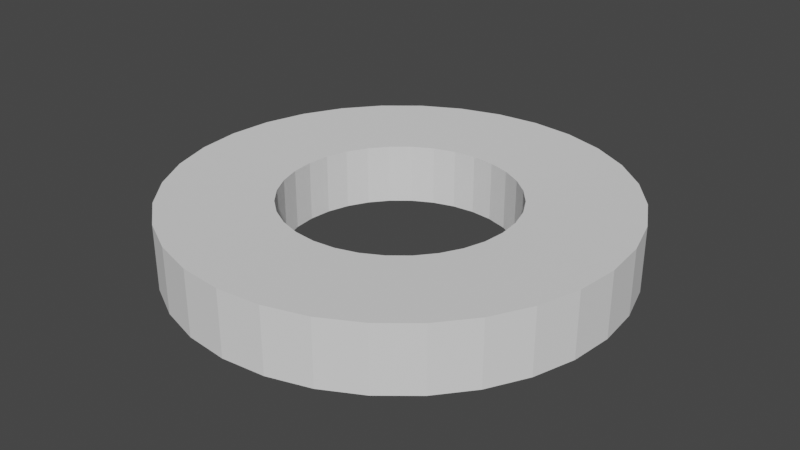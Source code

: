 # Source: ColorSwitchStyle.blend  (saved by Blender 3.1.7; exported with 4.5.12 LTS)
import bpy
from mathutils import Matrix  # noqa: F401  (used for matrix-valued properties, if any)

bpy.ops.wm.read_factory_settings(use_empty=True)
scene = bpy.context.scene
scene.name = 'Scene'

# ---- collections
col_collection = bpy.data.collections.new('Collection'); scene.collection.children.link(col_collection)

# ---- world
world_world = bpy.data.worlds.new('World'); scene.world = world_world
world_world.use_nodes = True; world_world.node_tree.nodes.clear()
_N = world_world.node_tree.nodes; _L = world_world.node_tree.links
n0 = _N.new('ShaderNodeOutputWorld'); n0.name = 'World Output'; n0.location = (300, 300)
n1 = _N.new('ShaderNodeBackground'); n1.name = 'Background'; n1.location = (10, 300)
n1.inputs[0].default_value = (0.05088, 0.05088, 0.05088, 1.0)
_L.new(n1.outputs[0], n0.inputs[0])
n0.is_active_output = True
world_world.color = (0.05088, 0.05088, 0.05088)
world_world.use_sun_shadow = False
world_world.sun_shadow_jitter_overblur = 0.0

# ---- meshes
me_cylinder = bpy.data.meshes.new('Cylinder')
me_cylinder.from_pydata([(-1.946e-08, 0.5131, -0.9238), (-1.946e-08, 0.5131, 0.9238), (-0.5131, 1.139e-08, -0.9238), (-0.5131, 1.139e-08, 0.9238), (-0.5033, 0.1001, -0.9238), (-0.5033, 0.1001, 0.9238), (-0.4741, 0.1964, -0.9238), (-0.4741, 0.1964, 0.9238), (-0.4266, 0.2851, -0.9238), (-0.4266, 0.2851, 0.9238), (-0.3628, 0.3628, -0.9238), (-0.3628, 0.3628, 0.9238), (-0.2851, 0.4266, -0.9238), (-0.2851, 0.4266, 0.9238), (-0.1964, 0.4741, -0.9238), (-0.1964, 0.4741, 0.9238), (-0.1001, 0.5033, -0.9238), (-0.1001, 0.5033, 0.9238), (0.0, 1.0, -1.0), (0.0, 1.0, 1.0), (-1.0, 1.192e-08, -1.0), (-1.0, 1.192e-08, 1.0), (-0.9808, 0.1951, -1.0), (-0.9808, 0.1951, 1.0), (-0.9239, 0.3827, -1.0), (-0.9239, 0.3827, 1.0), (-0.8315, 0.5556, -1.0), (-0.8315, 0.5556, 1.0), (-0.7071, 0.7071, -1.0), (-0.7071, 0.7071, 1.0), (-0.5556, 0.8315, -1.0), (-0.5556, 0.8315, 1.0), (-0.3827, 0.9239, -1.0), (-0.3827, 0.9239, 1.0), (-0.1951, 0.9808, -1.0), (-0.1951, 0.9808, 1.0)], [], [(20, 21, 23, 22), (22, 23, 25, 24), (24, 25, 27, 26), (26, 27, 29, 28), (28, 29, 31, 30), (30, 31, 33, 32), (17, 15, 14, 16), (32, 33, 35, 34), (34, 35, 19, 18), (1, 17, 16, 0), (4, 2, 20, 22), (3, 5, 23, 21), (6, 4, 22, 24), (5, 7, 25, 23), (8, 6, 24, 26), (7, 9, 27, 25), (10, 8, 26, 28), (9, 11, 29, 27), (12, 10, 28, 30), (11, 13, 31, 29), (14, 12, 30, 32), (13, 15, 33, 31), (16, 14, 32, 34), (15, 17, 35, 33), (0, 16, 34, 18), (17, 1, 19, 35), (15, 13, 12, 14), (13, 11, 10, 12), (11, 9, 8, 10), (9, 7, 6, 8), (7, 5, 4, 6), (5, 3, 2, 4)])
_uv = me_cylinder.uv_layers.new(name='UVMap')
_uv.uv.foreach_set('vector', [0.25, 0.5, 0.25, 1.0, 0.2188, 1.0, 0.2188, 0.5, 0.2188, 0.5, 0.2188, 1.0, 0.1875, 1.0, 0.1875, 0.5, 0.1875, 0.5, 0.1875, 1.0, 0.1562, 1.0, 0.1562, 0.5, 0.1562, 0.5, 0.1562, 1.0, 0.125, 1.0, 0.125, 0.5, 0.125, 0.5, 0.125, 1.0, 0.09375, 1.0, 0.09375, 0.5, 0.09375, 0.5, 0.09375, 1.0, 0.0625, 1.0, 0.0625, 0.5, 0.2129, 0.4368, 0.1771, 0.4259, 0.6771, 0.4259, 0.7129, 0.4368, 0.0625, 0.5, 0.0625, 1.0, 0.03125, 1.0, 0.03125, 0.5, 0.03125, 0.5, 0.03125, 1.0, 0.0, 1.0, 0.0, 0.5, 0.25, 0.4404, 0.2129, 0.4368, 0.7129, 0.4368, 0.75, 0.4404, 0.5632, 0.2871, 0.5596, 0.25, 0.51, 0.25, 0.5146, 0.2968, 0.05958, 0.25, 0.06324, 0.2871, 0.01461, 0.2968, 0.01, 0.25, 0.5741, 0.3229, 0.5632, 0.2871, 0.5146, 0.2968, 0.5283, 0.3418, 0.06324, 0.2871, 0.07407, 0.3229, 0.02827, 0.3418, 0.01461, 0.2968, 0.5917, 0.3558, 0.5741, 0.3229, 0.5283, 0.3418, 0.5504, 0.3833, 0.07407, 0.3229, 0.09167, 0.3558, 0.05045, 0.3833, 0.02827, 0.3418, 0.6154, 0.3846, 0.5917, 0.3558, 0.5504, 0.3833, 0.5803, 0.4197, 0.09167, 0.3558, 0.1154, 0.3846, 0.08029, 0.4197, 0.05045, 0.3833, 0.6442, 0.4083, 0.6154, 0.3846, 0.5803, 0.4197, 0.6167, 0.4496, 0.1154, 0.3846, 0.1442, 0.4083, 0.1167, 0.4496, 0.08029, 0.4197, 0.6771, 0.4259, 0.6442, 0.4083, 0.6167, 0.4496, 0.6582, 0.4717, 0.1442, 0.4083, 0.1771, 0.4259, 0.1582, 0.4717, 0.1167, 0.4496, 0.7129, 0.4368, 0.6771, 0.4259, 0.6582, 0.4717, 0.7032, 0.4854, 0.1771, 0.4259, 0.2129, 0.4368, 0.2032, 0.4854, 0.1582, 0.4717, 0.75, 0.4404, 0.7129, 0.4368, 0.7032, 0.4854, 0.75, 0.49, 0.2129, 0.4368, 0.25, 0.4404, 0.25, 0.49, 0.2032, 0.4854, 0.1771, 0.4259, 0.1442, 0.4083, 0.6442, 0.4083, 0.6771, 0.4259, 0.1442, 0.4083, 0.1154, 0.3846, 0.6154, 0.3846, 0.6442, 0.4083, 0.1154, 0.3846, 0.09167, 0.3558, 0.5917, 0.3558, 0.6154, 0.3846, 0.09167, 0.3558, 0.07407, 0.3229, 0.5741, 0.3229, 0.5917, 0.3558, 0.07407, 0.3229, 0.06324, 0.2871, 0.5632, 0.2871, 0.5741, 0.3229, 0.06324, 0.2871, 0.05958, 0.25, 0.5596, 0.25, 0.5632, 0.2871])
me_cylinder.use_remesh_fix_poles = True
me_cylinder.use_remesh_preserve_attributes = False
me_cylinder.update()
me_cylinder_001 = bpy.data.meshes.new('Cylinder.001')
me_cylinder_001.from_pydata([(0.1001, 0.5033, -0.9238), (-1.946e-08, 0.5131, -0.9238), (0.1964, 0.4741, -0.9238), (0.1951, 0.9808, -1.0), (0.1001, 0.5033, 0.9238), (-1.946e-08, 0.5131, 0.9238), (0.1964, 0.4741, 0.9238), (0.1951, 0.9808, 1.0), (0.0, 1.0, 1.0), (0.3827, 0.9239, 1.0), (0.3827, 0.9239, -1.0), (0.5556, 0.8315, 1.0), (0.5556, 0.8315, -1.0), (0.7071, 0.7071, 1.0), (0.2851, 0.4266, 0.9238), (0.3628, 0.3628, 0.9238), (0.2851, 0.4266, -0.9238), (0.3628, 0.3628, -0.9238), (0.4266, 0.2851, -0.9238), (0.7071, 0.7071, -1.0), (0.8315, 0.5556, -1.0), (0.8315, 0.5556, 1.0), (0.9239, 0.3827, -1.0), (0.9239, 0.3827, 1.0), (0.9808, 0.1951, -1.0), (0.4741, 0.1964, -0.9238), (0.5033, 0.1001, -0.9238), (0.4741, 0.1964, 0.9238), (0.4266, 0.2851, 0.9238), (0.5033, 0.1001, 0.9238), (0.5131, -2.059e-08, 0.9238), (0.9808, 0.1951, 1.0), (1.0, -4.371e-08, 1.0), (1.0, -4.371e-08, -1.0), (0.5131, -2.059e-08, -0.9238), (0.0, 1.0, -1.0)], [], [(4, 5, 1, 0), (0, 1, 35, 3), (6, 4, 0, 2), (2, 0, 3, 10), (5, 4, 7, 8), (4, 6, 9, 7), (35, 8, 7, 3), (3, 7, 9, 10), (10, 9, 11, 12), (6, 14, 11, 9), (12, 11, 13, 19), (14, 15, 13, 11), (14, 6, 2, 16), (15, 14, 16, 17), (16, 2, 10, 12), (17, 16, 12, 19), (28, 15, 17, 18), (18, 17, 19, 20), (19, 13, 21, 20), (20, 21, 23, 22), (25, 18, 20, 22), (22, 23, 31, 24), (26, 25, 22, 24), (27, 28, 18, 25), (29, 27, 25, 26), (28, 27, 23, 21), (27, 29, 31, 23), (30, 29, 26, 34), (29, 30, 32, 31), (24, 31, 32, 33), (34, 26, 24, 33), (15, 28, 21, 13)])
_uv = me_cylinder_001.uv_layers.new(name='UVMap')
_uv.uv.foreach_set('vector', [0.2871, 0.4368, 0.25, 0.4404, 0.75, 0.4404, 0.7871, 0.4368, 0.7871, 0.4368, 0.75, 0.4404, 0.75, 0.49, 0.7968, 0.4854, 0.3229, 0.4259, 0.2871, 0.4368, 0.7871, 0.4368, 0.8229, 0.4259, 0.8229, 0.4259, 0.7871, 0.4368, 0.7968, 0.4854, 0.8418, 0.4717, 0.25, 0.4404, 0.2871, 0.4368, 0.2968, 0.4854, 0.25, 0.49, 0.2871, 0.4368, 0.3229, 0.4259, 0.3418, 0.4717, 0.2968, 0.4854, 1.0, 0.5, 1.0, 1.0, 0.9688, 1.0, 0.9688, 0.5, 0.9688, 0.5, 0.9688, 1.0, 0.9375, 1.0, 0.9375, 0.5, 0.9375, 0.5, 0.9375, 1.0, 0.9062, 1.0, 0.9062, 0.5, 0.3229, 0.4259, 0.3558, 0.4083, 0.3833, 0.4496, 0.3418, 0.4717, 0.9062, 0.5, 0.9062, 1.0, 0.875, 1.0, 0.875, 0.5, 0.3558, 0.4083, 0.3846, 0.3846, 0.4197, 0.4197, 0.3833, 0.4496, 0.3558, 0.4083, 0.3229, 0.4259, 0.8229, 0.4259, 0.8558, 0.4083, 0.3846, 0.3846, 0.3558, 0.4083, 0.8558, 0.4083, 0.8846, 0.3846, 0.8558, 0.4083, 0.8229, 0.4259, 0.8418, 0.4717, 0.8833, 0.4496, 0.8846, 0.3846, 0.8558, 0.4083, 0.8833, 0.4496, 0.9197, 0.4197, 0.4083, 0.3558, 0.3846, 0.3846, 0.8846, 0.3846, 0.9083, 0.3558, 0.9083, 0.3558, 0.8846, 0.3846, 0.9197, 0.4197, 0.9496, 0.3833, 0.875, 0.5, 0.875, 1.0, 0.8438, 1.0, 0.8438, 0.5, 0.8438, 0.5, 0.8438, 1.0, 0.8125, 1.0, 0.8125, 0.5, 0.9259, 0.3229, 0.9083, 0.3558, 0.9496, 0.3833, 0.9717, 0.3418, 0.8125, 0.5, 0.8125, 1.0, 0.7812, 1.0, 0.7812, 0.5, 0.9368, 0.2871, 0.9259, 0.3229, 0.9717, 0.3418, 0.9854, 0.2968, 0.4259, 0.3229, 0.4083, 0.3558, 0.9083, 0.3558, 0.9259, 0.3229, 0.4368, 0.2871, 0.4259, 0.3229, 0.9259, 0.3229, 0.9368, 0.2871, 0.4083, 0.3558, 0.4259, 0.3229, 0.4717, 0.3418, 0.4496, 0.3833, 0.4259, 0.3229, 0.4368, 0.2871, 0.4854, 0.2968, 0.4717, 0.3418, 0.4404, 0.25, 0.4368, 0.2871, 0.9368, 0.2871, 0.9404, 0.25, 0.4368, 0.2871, 0.4404, 0.25, 0.49, 0.25, 0.4854, 0.2968, 0.7812, 0.5, 0.7812, 1.0, 0.75, 1.0, 0.75, 0.5, 0.9404, 0.25, 0.9368, 0.2871, 0.9854, 0.2968, 0.99, 0.25, 0.3846, 0.3846, 0.4083, 0.3558, 0.4496, 0.3833, 0.4197, 0.4197])
me_cylinder_001.use_remesh_fix_poles = True
me_cylinder_001.use_remesh_preserve_attributes = False
me_cylinder_001.update()
me_cylinder_002 = bpy.data.meshes.new('Cylinder.002')
me_cylinder_002.from_pydata([(0.5131, -2.059e-08, -0.9238), (0.5033, -0.1001, -0.9238), (0.5131, -2.059e-08, 0.9238), (1.0, -4.371e-08, -1.0), (0.9808, -0.1951, -1.0), (1.0, -4.371e-08, 1.0), (0.9808, -0.1951, 1.0), (0.9239, -0.3827, 1.0), (0.5033, -0.1001, 0.9238), (0.4741, -0.1964, 0.9238), (0.4266, -0.2851, 0.9238), (0.4741, -0.1964, -0.9238), (0.4266, -0.2851, -0.9238), (0.9239, -0.3827, -1.0), (0.8315, -0.5556, -1.0), (0.8315, -0.5556, 1.0), (0.7071, -0.7071, -1.0), (0.7071, -0.7071, 1.0), (0.5556, -0.8315, -1.0), (0.3628, -0.3628, -0.9238), (0.2851, -0.4266, -0.9238), (0.3628, -0.3628, 0.9238), (0.2851, -0.4266, 0.9238), (0.1964, -0.4741, 0.9238), (0.5556, -0.8315, 1.0), (0.3827, -0.9239, 1.0), (0.3827, -0.9239, -1.0), (0.1951, -0.9808, 1.0), (0.1951, -0.9808, -1.0), (-8.742e-08, -1.0, 1.0), (0.1001, -0.5033, 0.9238), (-5.099e-08, -0.5131, 0.9238), (0.1001, -0.5033, -0.9238), (0.1964, -0.4741, -0.9238), (-5.099e-08, -0.5131, -0.9238), (-8.742e-08, -1.0, -1.0)], [], [(8, 2, 0, 1), (1, 0, 3, 4), (3, 5, 6, 4), (2, 8, 6, 5), (4, 6, 7, 13), (8, 9, 7, 6), (9, 8, 1, 11), (10, 9, 11, 12), (9, 10, 15, 7), (11, 1, 4, 13), (12, 11, 13, 14), (13, 7, 15, 14), (14, 15, 17, 16), (19, 12, 14, 16), (16, 17, 24, 18), (20, 19, 16, 18), (21, 10, 12, 19), (22, 21, 19, 20), (10, 21, 17, 15), (21, 22, 24, 17), (23, 22, 20, 33), (22, 23, 25, 24), (18, 24, 25, 26), (26, 25, 27, 28), (23, 30, 27, 25), (28, 27, 29, 35), (30, 31, 29, 27), (30, 23, 33, 32), (31, 30, 32, 34), (32, 33, 26, 28), (34, 32, 28, 35), (33, 20, 18, 26)])
_uv = me_cylinder_002.uv_layers.new(name='UVMap')
_uv.uv.foreach_set('vector', [0.4368, 0.2129, 0.4404, 0.25, 0.9404, 0.25, 0.9368, 0.2129, 0.9368, 0.2129, 0.9404, 0.25, 0.99, 0.25, 0.9854, 0.2032, 0.75, 0.5, 0.75, 1.0, 0.7188, 1.0, 0.7188, 0.5, 0.4404, 0.25, 0.4368, 0.2129, 0.4854, 0.2032, 0.49, 0.25, 0.7188, 0.5, 0.7188, 1.0, 0.6875, 1.0, 0.6875, 0.5, 0.4368, 0.2129, 0.4259, 0.1771, 0.4717, 0.1582, 0.4854, 0.2032, 0.4259, 0.1771, 0.4368, 0.2129, 0.9368, 0.2129, 0.9259, 0.1771, 0.4083, 0.1442, 0.4259, 0.1771, 0.9259, 0.1771, 0.9083, 0.1442, 0.4259, 0.1771, 0.4083, 0.1442, 0.4496, 0.1167, 0.4717, 0.1582, 0.9259, 0.1771, 0.9368, 0.2129, 0.9854, 0.2032, 0.9717, 0.1582, 0.9083, 0.1442, 0.9259, 0.1771, 0.9717, 0.1582, 0.9496, 0.1167, 0.6875, 0.5, 0.6875, 1.0, 0.6562, 1.0, 0.6562, 0.5, 0.6562, 0.5, 0.6562, 1.0, 0.625, 1.0, 0.625, 0.5, 0.8846, 0.1154, 0.9083, 0.1442, 0.9496, 0.1167, 0.9197, 0.08029, 0.625, 0.5, 0.625, 1.0, 0.5938, 1.0, 0.5938, 0.5, 0.8558, 0.09167, 0.8846, 0.1154, 0.9197, 0.08029, 0.8833, 0.05045, 0.3846, 0.1154, 0.4083, 0.1442, 0.9083, 0.1442, 0.8846, 0.1154, 0.3558, 0.09167, 0.3846, 0.1154, 0.8846, 0.1154, 0.8558, 0.09167, 0.4083, 0.1442, 0.3846, 0.1154, 0.4197, 0.08029, 0.4496, 0.1167, 0.3846, 0.1154, 0.3558, 0.09167, 0.3833, 0.05045, 0.4197, 0.08029, 0.3229, 0.07407, 0.3558, 0.09167, 0.8558, 0.09167, 0.8229, 0.07407, 0.3558, 0.09167, 0.3229, 0.07407, 0.3418, 0.02827, 0.3833, 0.05045, 0.5938, 0.5, 0.5938, 1.0, 0.5625, 1.0, 0.5625, 0.5, 0.5625, 0.5, 0.5625, 1.0, 0.5312, 1.0, 0.5312, 0.5, 0.3229, 0.07407, 0.2871, 0.06324, 0.2968, 0.01461, 0.3418, 0.02827, 0.5312, 0.5, 0.5312, 1.0, 0.5, 1.0, 0.5, 0.5, 0.2871, 0.06324, 0.25, 0.05958, 0.25, 0.01, 0.2968, 0.01461, 0.2871, 0.06324, 0.3229, 0.07407, 0.8229, 0.07407, 0.7871, 0.06324, 0.25, 0.05958, 0.2871, 0.06324, 0.7871, 0.06324, 0.75, 0.05958, 0.7871, 0.06324, 0.8229, 0.07407, 0.8418, 0.02827, 0.7968, 0.01461, 0.75, 0.05958, 0.7871, 0.06324, 0.7968, 0.01461, 0.75, 0.01, 0.8229, 0.07407, 0.8558, 0.09167, 0.8833, 0.05045, 0.8418, 0.02827])
me_cylinder_002.use_remesh_fix_poles = True
me_cylinder_002.use_remesh_preserve_attributes = False
me_cylinder_002.update()
me_cylinder_004 = bpy.data.meshes.new('Cylinder.004')
me_cylinder_004.from_pydata([(-5.099e-08, -0.5131, -0.9238), (-0.1001, -0.5033, -0.9238), (-5.099e-08, -0.5131, 0.9238), (-8.742e-08, -1.0, -1.0), (-0.1951, -0.9808, -1.0), (-8.742e-08, -1.0, 1.0), (-0.1951, -0.9808, 1.0), (-0.3827, -0.9239, 1.0), (-0.1001, -0.5033, 0.9238), (-0.1964, -0.4741, 0.9238), (-0.2851, -0.4266, 0.9238), (-0.1964, -0.4741, -0.9238), (-0.2851, -0.4266, -0.9238), (-0.3827, -0.9239, -1.0), (-0.5556, -0.8315, -1.0), (-0.5556, -0.8315, 1.0), (-0.7071, -0.7071, -1.0), (-0.7071, -0.7071, 1.0), (-0.8315, -0.5556, -1.0), (-0.3628, -0.3628, -0.9238), (-0.4266, -0.2851, -0.9238), (-0.3628, -0.3628, 0.9238), (-0.4266, -0.2851, 0.9238), (-0.4741, -0.1964, 0.9238), (-0.8315, -0.5556, 1.0), (-0.9239, -0.3827, 1.0), (-0.9239, -0.3827, -1.0), (-0.9808, -0.1951, 1.0), (-0.9808, -0.1951, -1.0), (-1.0, 1.192e-08, 1.0), (-0.5033, -0.1001, 0.9238), (-0.5131, 1.139e-08, 0.9238), (-0.5033, -0.1001, -0.9238), (-0.4741, -0.1964, -0.9238), (-0.5131, 1.139e-08, -0.9238), (-1.0, 1.192e-08, -1.0)], [], [(8, 2, 0, 1), (1, 0, 3, 4), (3, 5, 6, 4), (2, 8, 6, 5), (4, 6, 7, 13), (8, 9, 7, 6), (9, 8, 1, 11), (10, 9, 11, 12), (9, 10, 15, 7), (11, 1, 4, 13), (12, 11, 13, 14), (13, 7, 15, 14), (14, 15, 17, 16), (19, 12, 14, 16), (16, 17, 24, 18), (20, 19, 16, 18), (21, 10, 12, 19), (22, 21, 19, 20), (10, 21, 17, 15), (21, 22, 24, 17), (23, 22, 20, 33), (22, 23, 25, 24), (18, 24, 25, 26), (26, 25, 27, 28), (23, 30, 27, 25), (28, 27, 29, 35), (30, 31, 29, 27), (30, 23, 33, 32), (31, 30, 32, 34), (32, 33, 26, 28), (34, 32, 28, 35), (33, 20, 18, 26)])
_uv = me_cylinder_004.uv_layers.new(name='UVMap')
_uv.uv.foreach_set('vector', [0.2129, 0.06324, 0.25, 0.05958, 0.75, 0.05958, 0.7129, 0.06324, 0.7129, 0.06324, 0.75, 0.05958, 0.75, 0.01, 0.7032, 0.01461, 0.5, 0.5, 0.5, 1.0, 0.4688, 1.0, 0.4688, 0.5, 0.25, 0.05958, 0.2129, 0.06324, 0.2032, 0.01461, 0.25, 0.01, 0.4688, 0.5, 0.4688, 1.0, 0.4375, 1.0, 0.4375, 0.5, 0.2129, 0.06324, 0.1771, 0.07407, 0.1582, 0.02827, 0.2032, 0.01461, 0.1771, 0.07407, 0.2129, 0.06324, 0.7129, 0.06324, 0.6771, 0.07407, 0.1442, 0.09167, 0.1771, 0.07407, 0.6771, 0.07407, 0.6442, 0.09167, 0.1771, 0.07407, 0.1442, 0.09167, 0.1167, 0.05045, 0.1582, 0.02827, 0.6771, 0.07407, 0.7129, 0.06324, 0.7032, 0.01461, 0.6582, 0.02827, 0.6442, 0.09167, 0.6771, 0.07407, 0.6582, 0.02827, 0.6167, 0.05045, 0.4375, 0.5, 0.4375, 1.0, 0.4062, 1.0, 0.4062, 0.5, 0.4062, 0.5, 0.4062, 1.0, 0.375, 1.0, 0.375, 0.5, 0.6154, 0.1154, 0.6442, 0.09167, 0.6167, 0.05045, 0.5803, 0.08029, 0.375, 0.5, 0.375, 1.0, 0.3438, 1.0, 0.3438, 0.5, 0.5917, 0.1442, 0.6154, 0.1154, 0.5803, 0.08029, 0.5504, 0.1167, 0.1154, 0.1154, 0.1442, 0.09167, 0.6442, 0.09167, 0.6154, 0.1154, 0.09167, 0.1442, 0.1154, 0.1154, 0.6154, 0.1154, 0.5917, 0.1442, 0.1442, 0.09167, 0.1154, 0.1154, 0.08029, 0.08029, 0.1167, 0.05045, 0.1154, 0.1154, 0.09167, 0.1442, 0.05045, 0.1167, 0.08029, 0.08029, 0.07407, 0.1771, 0.09167, 0.1442, 0.5917, 0.1442, 0.5741, 0.1771, 0.09167, 0.1442, 0.07407, 0.1771, 0.02827, 0.1582, 0.05045, 0.1167, 0.3438, 0.5, 0.3438, 1.0, 0.3125, 1.0, 0.3125, 0.5, 0.3125, 0.5, 0.3125, 1.0, 0.2812, 1.0, 0.2812, 0.5, 0.07407, 0.1771, 0.06324, 0.2129, 0.01461, 0.2032, 0.02827, 0.1582, 0.2812, 0.5, 0.2812, 1.0, 0.25, 1.0, 0.25, 0.5, 0.06324, 0.2129, 0.05958, 0.25, 0.01, 0.25, 0.01461, 0.2032, 0.06324, 0.2129, 0.07407, 0.1771, 0.5741, 0.1771, 0.5632, 0.2129, 0.05958, 0.25, 0.06324, 0.2129, 0.5632, 0.2129, 0.5596, 0.25, 0.5632, 0.2129, 0.5741, 0.1771, 0.5283, 0.1582, 0.5146, 0.2032, 0.5596, 0.25, 0.5632, 0.2129, 0.5146, 0.2032, 0.51, 0.25, 0.5741, 0.1771, 0.5917, 0.1442, 0.5504, 0.1167, 0.5283, 0.1582])
me_cylinder_004.use_remesh_fix_poles = True
me_cylinder_004.use_remesh_preserve_attributes = False
me_cylinder_004.update()

# ---- objects
ob_cylinder = bpy.data.objects.new('Cylinder', me_cylinder)
ob_cylinder_001 = bpy.data.objects.new('Cylinder.001', me_cylinder_001)
ob_cylinder_002 = bpy.data.objects.new('Cylinder.002', me_cylinder_002)
ob_cylinder_003 = bpy.data.objects.new('Cylinder.003', me_cylinder_004)

# ---- transforms, parenting, visibility, modifiers, constraints
ob_cylinder.location = (0.0, 0.0, 0.0)
ob_cylinder.scale = (1.0, 1.0, 0.1462)
ob_cylinder_001.location = (0.0, 0.0, 0.0)
ob_cylinder_001.scale = (1.0, 1.0, 0.1462)
ob_cylinder_002.location = (0.0, 0.0, 0.0)
ob_cylinder_002.scale = (1.0, 1.0, 0.1462)
ob_cylinder_003.location = (0.0, 0.0, 0.0)
ob_cylinder_003.scale = (1.0, 1.0, 0.1462)

# ---- collection membership
col_collection.objects.link(ob_cylinder)
col_collection.objects.link(ob_cylinder_001)
col_collection.objects.link(ob_cylinder_002)
col_collection.objects.link(ob_cylinder_003)

# ---- scene / render settings (as saved in the file)
scene.frame_start = 1; scene.frame_end = 250; scene.frame_set(1)
scene.render.engine = 'BLENDER_EEVEE_NEXT'
scene.cycles.sampling_pattern = 'TABULATED_SOBOL'
scene.cycles.use_light_tree = False
scene.view_settings.view_transform = 'Filmic'
bpy.context.view_layer.update()

# ---- added for rendering (the .blend has no active camera and no usable light): camera, sun
cam_auto = bpy.data.cameras.new('AutoCamera')
cam_auto.lens = 50.0
cam_auto.sensor_width = 36.0
cam_auto.clip_end = 1000.0
ob_auto_camera = bpy.data.objects.new('AutoCamera', cam_auto)
scene.collection.objects.link(ob_auto_camera)
ob_auto_camera.location = (2.63087, -3.15704, 2.1047)
ob_auto_camera.rotation_euler = (1.09748, -7.21219e-08, 0.694738)
scene.camera = ob_auto_camera
light_auto_sun = bpy.data.lights.new('AutoSun', 'SUN')
light_auto_sun.energy = 3.0
light_auto_sun.angle = 0.0523599
ob_auto_sun = bpy.data.objects.new('AutoSun', light_auto_sun)
scene.collection.objects.link(ob_auto_sun)
ob_auto_sun.rotation_euler = (0.872665, 0.174533, 0.523599)
bpy.context.view_layer.update()
